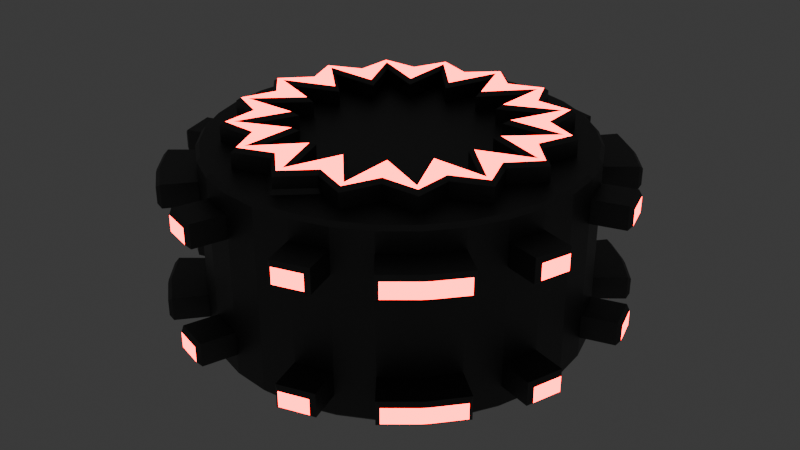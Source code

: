 # Source: explosive_landmine.blend  (saved by Blender 5.0.118; exported with 4.5.12 LTS)
import bpy
from mathutils import Matrix  # noqa: F401  (used for matrix-valued properties, if any)

bpy.ops.wm.read_factory_settings(use_empty=True)
scene = bpy.context.scene
scene.name = 'Scene'

# ---- collections
col_collection = bpy.data.collections.new('Collection'); scene.collection.children.link(col_collection)

# ---- materials (node trees are filled in below, after node groups)
mat_basemat = bpy.data.materials.new('BaseMat')
mat_glowingmat = bpy.data.materials.new('GlowingMat')

# ---- material node trees
mat_basemat.use_nodes = True; mat_basemat.node_tree.nodes.clear()
_N = mat_basemat.node_tree.nodes; _L = mat_basemat.node_tree.links
n0 = _N.new('ShaderNodeBsdfPrincipled'); n0.name = 'Principled BSDF'; n0.location = (-200, 100)
n0.inputs[0].default_value = (0.1233, 0.1233, 0.1233, 1.0)
n0.inputs[1].default_value = 0.9
n1 = _N.new('ShaderNodeOutputMaterial'); n1.name = 'Material Output'; n1.location = (200, 100)
_L.new(n0.outputs[0], n1.inputs[0])
n1.is_active_output = True
mat_glowingmat.use_nodes = True; mat_glowingmat.node_tree.nodes.clear()
_N = mat_glowingmat.node_tree.nodes; _L = mat_glowingmat.node_tree.links
n0 = _N.new('ShaderNodeBsdfPrincipled'); n0.name = 'Principled BSDF'; n0.location = (-200, 100)
n0.inputs[0].default_value = (1.0, 1.0, 1.0, 1.0)
n0.inputs[27].default_value = (1.0, 0.0, 0.002261, 1.0)
n0.inputs[28].default_value = 15.0
n1 = _N.new('ShaderNodeOutputMaterial'); n1.name = 'Material Output'; n1.location = (200, 100)
_L.new(n0.outputs[0], n1.inputs[0])
n1.is_active_output = True

# ---- world
world_world = bpy.data.worlds.new('World'); scene.world = world_world
world_world.use_nodes = True; world_world.node_tree.nodes.clear()
_N = world_world.node_tree.nodes; _L = world_world.node_tree.links
n0 = _N.new('ShaderNodeOutputWorld'); n0.name = 'World Output'; n0.location = (200, 100)
n1 = _N.new('ShaderNodeBackground'); n1.name = 'Background'; n1.location = (-200, 100)
n1.inputs[0].default_value = (0.05088, 0.05088, 0.05088, 1.0)
_L.new(n1.outputs[0], n0.inputs[0])
n0.is_active_output = True
world_world.color = (0.05088, 0.05088, 0.05088)
world_world.sun_shadow_jitter_overblur = 0.0

# ---- meshes
me_cylinder_001 = bpy.data.meshes.new('Cylinder.001')
me_cylinder_001.from_pydata([(-0.1951, 0.9808, 0.375), (-0.3827, 0.9239, 0.375), (-0.5556, 0.8315, 0.375), (-0.7071, 0.7071, 0.375), (-0.8315, 0.5556, 0.375), (-0.9239, 0.3827, 0.375), (-0.9808, 0.1951, 0.375), (-1.0, 0.0, 0.375), (0.0, 0.0, 0.4991), (0.0, 1.0, 0.0), (-1.0, 0.0, 0.0), (-0.9808, 0.1951, 0.0), (-0.9239, 0.3827, 0.0), (-0.8315, 0.5556, 0.0), (-0.7071, 0.7071, 0.0), (-0.5556, 0.8315, 0.0), (-0.3827, 0.9239, 0.0), (-0.1951, 0.9808, 0.0), (0.0, 1.0, 0.25), (-1.0, 0.0, 0.25), (-0.9808, 0.1951, 0.25), (-0.9239, 0.3827, 0.25), (-0.8315, 0.5556, 0.25), (-0.7071, 0.7071, 0.25), (-0.5556, 0.8315, 0.25), (-0.3827, 0.9239, 0.25), (-0.1951, 0.9808, 0.25), (0.0, 1.0, 0.375), (-0.9733, 0.6979, 0.355), (-0.9706, 0.6698, 0.375), (-0.8343, 0.8343, 0.375), (-0.8331, 0.8613, 0.355), (-0.8613, 0.8331, 0.355), (-0.6698, 0.9706, 0.375), (-0.6979, 0.9733, 0.355), (-0.4216, 1.121, 0.355), (-0.4349, 1.096, 0.375), (-0.2473, 1.153, 0.375), (-0.2723, 1.166, 0.355), (-1.166, 0.2723, 0.355), (-1.153, 0.2473, 0.375), (-1.096, 0.4349, 0.375), (-1.121, 0.4216, 0.355), (-1.166, 0.2723, 0.27), (-1.153, 0.2473, 0.25), (-1.096, 0.4349, 0.25), (-1.121, 0.4216, 0.27), (-0.9733, 0.6979, 0.27), (-0.9706, 0.6698, 0.25), (-0.8613, 0.8331, 0.27), (-0.8331, 0.8613, 0.27), (-0.8343, 0.8343, 0.25), (-0.6698, 0.9706, 0.25), (-0.6979, 0.9733, 0.27), (-0.4216, 1.121, 0.27), (-0.4349, 1.096, 0.25), (-0.2473, 1.153, 0.25), (-0.2723, 1.166, 0.27), (-0.5, 0.0, 0.4995), (0.0, 0.5, 0.4995), (-0.1913, 0.4619, 0.4995), (-0.3536, 0.3536, 0.4995), (-0.4619, 0.1913, 0.4995), (-0.09755, 0.4904, 0.4995), (-0.6929, 0.287, 0.4998), (-0.287, 0.6929, 0.4998), (-0.4157, 0.2778, 0.4995), (-0.2778, 0.4157, 0.4995), (-0.5303, 0.5303, 0.4998), (-0.4904, 0.09755, 0.4995), (-0.75, 0.0, 0.4998), (0.0, 0.75, 0.4998), (-0.8084, 0.3348, 0.4999), (-0.3348, 0.8084, 0.4999), (-0.6236, 0.4167, 0.4998), (-0.4167, 0.6236, 0.4998), (-0.6187, 0.6187, 0.4999), (-0.7356, 0.1463, 0.4998), (-0.875, 0.0, 0.4999), (-0.7355, 0.1463, 0.5798), (-0.7123, 0.1417, 0.5997), (-0.4903, 0.09753, 0.5795), (-0.5275, 0.1049, 0.5996), (-0.8473, 0.0, 0.5999), (-0.8749, 1.166e-08, 0.5799), (-0.7499, 0.0, 0.5798), (-0.8068, 0.0, 0.5998), (0.0, 0.8749, 0.5799), (9.313e-10, 0.8473, 0.5999), (0.0, 0.8068, 0.5998), (-4.206e-09, 0.7499, 0.5798), (-0.1049, 0.5275, 0.5996), (-0.09753, 0.4903, 0.5795), (-0.4472, 0.2988, 0.5996), (-0.4157, 0.2777, 0.5795), (-0.5303, 0.5303, 0.5798), (-0.5705, 0.5705, 0.5998), (-0.7454, 0.3087, 0.5998), (-0.6928, 0.287, 0.5798), (-0.287, 0.6928, 0.5798), (-0.3087, 0.7454, 0.5998), (-0.2988, 0.4472, 0.5996), (-0.2777, 0.4157, 0.5795), (-0.1463, 0.7355, 0.5798), (-0.1417, 0.7123, 0.5997), (-0.7828, 0.3242, 0.5999), (-0.8083, 0.3348, 0.5799), (-0.3242, 0.7828, 0.5999), (-0.3348, 0.8083, 0.5799), (-0.6038, 0.4035, 0.5997), (-0.6235, 0.4166, 0.5798), (-0.4166, 0.6235, 0.5798), (-0.4035, 0.6038, 0.5997), (-0.5991, 0.5991, 0.5999), (-0.6187, 0.6187, 0.5799), (0.0, 1.0, 0.48), (0.0, 0.9799, 0.5), (-0.9799, 0.0, 0.5), (-1.0, 0.0, 0.48), (-0.9611, 0.1912, 0.5), (-0.9808, 0.1951, 0.48), (-0.9053, 0.375, 0.5), (-0.9239, 0.3827, 0.48), (-0.8148, 0.5444, 0.5), (-0.8315, 0.5556, 0.48), (-0.6929, 0.6929, 0.5), (-0.7071, 0.7071, 0.48), (-0.5444, 0.8148, 0.5), (-0.5556, 0.8315, 0.48), (-0.375, 0.9053, 0.5), (-0.3827, 0.9239, 0.48), (-0.1912, 0.9611, 0.5), (-0.1951, 0.9808, 0.48), (-0.1463, 0.7356, 0.5198), (-0.1509, 0.7588, 0.4998), (-0.165, 0.7428, 0.4998), (0.0, 0.9026, 0.4999), (1.141e-08, 0.875, 0.5199)], [], [(69, 8, 62, 64), (64, 62, 8, 66), (19, 7, 6, 20), (66, 8, 61, 68), (69, 70, 58, 8), (24, 2, 1, 25), (21, 5, 4, 22), (16, 25, 26, 17), (15, 24, 25, 16), (14, 23, 24, 15), (13, 22, 23, 14), (12, 21, 22, 13), (11, 20, 21, 12), (10, 19, 20, 11), (30, 31, 32), (49, 50, 51), (29, 30, 32, 28), (30, 33, 34, 31), (36, 37, 38, 35), (40, 41, 42, 39), (39, 43, 44, 40), (41, 45, 46, 42), (28, 47, 48, 29), (31, 50, 49, 32), (33, 52, 53, 34), (35, 54, 55, 36), (37, 56, 57, 38), (54, 57, 56, 55), (50, 53, 52, 51), (47, 49, 51, 48), (43, 46, 45, 44), (4, 3, 30, 29), (47, 28, 32, 49), (22, 4, 29, 48), (50, 31, 34, 53), (3, 2, 33, 30), (2, 24, 52, 33), (1, 0, 37, 36), (54, 35, 38, 57), (25, 1, 36, 55), (0, 26, 56, 37), (6, 5, 41, 40), (43, 39, 42, 46), (20, 6, 40, 44), (5, 21, 45, 41), (21, 20, 44, 45), (23, 22, 48, 51), (24, 23, 51, 52), (26, 25, 55, 56), (9, 17, 26, 18), (0, 27, 18, 26), (8, 59, 71, 63), (8, 60, 65, 67), (8, 63, 65, 60), (8, 67, 68, 61), (89, 91, 92, 90), (85, 81, 82, 86), (94, 95, 96, 93), (98, 94, 93, 97), (100, 101, 102, 99), (81, 98, 97, 82), (91, 100, 99, 92), (101, 96, 95, 102), (80, 105, 106, 79), (105, 109, 110, 106), (109, 113, 114, 110), (83, 80, 79, 84), (87, 103, 104, 88), (108, 111, 112, 107), (103, 108, 107, 104), (111, 114, 113, 112), (80, 82, 97, 105), (72, 77, 79, 106), (80, 83, 86, 82), (77, 78, 84, 79), (69, 64, 98, 81), (70, 69, 81, 85), (91, 89, 88, 104), (63, 71, 90, 92), (65, 63, 92, 99), (91, 104, 107, 100), (109, 93, 96, 113), (64, 66, 94, 98), (105, 97, 93, 109), (66, 68, 95, 94), (68, 67, 102, 95), (101, 112, 113, 96), (67, 65, 99, 102), (101, 100, 107, 112), (74, 72, 106, 110), (73, 75, 111, 108), (76, 74, 110, 114), (75, 76, 114, 111), (133, 134, 135), (120, 118, 117, 119), (122, 120, 119, 121), (124, 122, 121, 123), (126, 124, 123, 125), (128, 126, 125, 127), (130, 128, 127, 129), (132, 130, 129, 131), (115, 132, 131, 116), (136, 134, 133, 137), (27, 0, 132, 115), (134, 136, 116, 131), (119, 117, 78, 77), (7, 118, 120, 6), (6, 120, 122, 5), (119, 77, 72, 121), (5, 122, 124, 4), (121, 72, 74, 123), (4, 124, 126, 3), (123, 74, 76, 125), (3, 126, 128, 2), (75, 127, 125, 76), (2, 128, 130, 1), (75, 73, 129, 127), (1, 130, 132, 0), (135, 134, 131, 129, 73), (133, 135, 73, 108, 103), (137, 133, 103, 87)])
me_cylinder_001.polygons.foreach_set('material_index', [0, 0, 0, 0, 0, 0, 0, 0, 0, 0, 0, 0, 0, 0, 0, 0, 0, 0, 0, 0, 0, 0, 0, 1, 0, 0, 0, 0, 0, 0, 0, 0, 1, 0, 1, 0, 0, 0, 1, 0, 0, 0, 1, 0, 0, 0, 0, 0, 0, 0, 0, 0, 0, 0, 0, 0, 0, 0, 0, 0, 0, 0, 0, 0, 0, 0, 0, 0, 0, 0, 0, 1, 0, 1, 0, 0, 0, 1, 0, 0, 1, 1, 0, 1, 0, 0, 1, 0, 1, 0, 0, 0, 0, 0, 0, 0, 0, 0, 0, 0, 0, 0, 0, 0, 0, 0, 0, 0, 0, 0, 0, 0, 0, 0, 0, 0, 0, 0, 0, 0, 0])
_uv = me_cylinder_001.uv_layers.new(name='UVMap')
_uv.uv.foreach_set('vector', [0.0, 0.0, 0.0, 0.0, 0.0, 0.0, 0.0, 0.0, 0.0, 0.0, 0.0, 0.0, 0.0, 0.0, 0.0, 0.0, 0.25, 0.875, 0.25, 0.9375, 0.2188, 0.9375, 0.2188, 0.875, 0.0, 0.0, 0.0, 0.0, 0.0, 0.0, 0.0, 0.0, 0.0, 0.0, 0.0, 0.0, 0.0, 0.0, 0.0, 0.0, 0.09375, 0.875, 0.09375, 0.9375, 0.0625, 0.9375, 0.0625, 0.875, 0.1875, 0.875, 0.1875, 0.9375, 0.1562, 0.9375, 0.1562, 0.875, 0.0625, 0.75, 0.0625, 0.875, 0.03125, 0.875, 0.03125, 0.75, 0.09375, 0.75, 0.09375, 0.875, 0.0625, 0.875, 0.0625, 0.75, 0.125, 0.75, 0.125, 0.875, 0.09375, 0.875, 0.09375, 0.75, 0.1562, 0.75, 0.1562, 0.875, 0.125, 0.875, 0.125, 0.75, 0.1875, 0.75, 0.1875, 0.875, 0.1562, 0.875, 0.1562, 0.75, 0.2188, 0.75, 0.2188, 0.875, 0.1875, 0.875, 0.1875, 0.75, 0.25, 0.75, 0.25, 0.875, 0.2188, 0.875, 0.2188, 0.75, 0.125, 0.9375, 0.1221, 0.9275, 0.1279, 0.9275, 0.1279, 0.885, 0.1221, 0.885, 0.125, 0.875, 0.1562, 0.9375, 0.125, 0.9375, 0.1279, 0.9275, 0.1534, 0.9275, 0.125, 0.9375, 0.09375, 0.9375, 0.09665, 0.9275, 0.1221, 0.9275, 0.0625, 0.9375, 0.03125, 0.9375, 0.03444, 0.9275, 0.05931, 0.9275, 0.2188, 0.9375, 0.1875, 0.9375, 0.1907, 0.9275, 0.2156, 0.9275, 0.2156, 0.9275, 0.2156, 0.885, 0.2188, 0.875, 0.2188, 0.9375, 0.1875, 0.9375, 0.1875, 0.875, 0.1907, 0.885, 0.1907, 0.9275, 0.1534, 0.9275, 0.1534, 0.885, 0.1562, 0.875, 0.1562, 0.9375, 0.1221, 0.9275, 0.1221, 0.885, 0.1279, 0.885, 0.1279, 0.9275, 0.09375, 0.9375, 0.09375, 0.875, 0.09665, 0.885, 0.09665, 0.9275, 0.05931, 0.9275, 0.05931, 0.885, 0.0625, 0.875, 0.0625, 0.9375, 0.03125, 0.9375, 0.03125, 0.875, 0.03444, 0.885, 0.03444, 0.9275, 0.05931, 0.885, 0.03444, 0.885, 0.03125, 0.875, 0.0625, 0.875, 0.1221, 0.885, 0.09665, 0.885, 0.09375, 0.875, 0.125, 0.875, 0.1534, 0.885, 0.1279, 0.885, 0.125, 0.875, 0.1562, 0.875, 0.2156, 0.885, 0.1907, 0.885, 0.1875, 0.875, 0.2188, 0.875, 0.1562, 0.9375, 0.125, 0.9375, 0.125, 0.9375, 0.1562, 0.9375, 0.1534, 0.885, 0.1534, 0.9275, 0.1279, 0.9275, 0.1279, 0.885, 0.1562, 0.875, 0.1562, 0.9375, 0.1562, 0.9375, 0.1562, 0.875, 0.1221, 0.885, 0.1221, 0.9275, 0.09665, 0.9275, 0.09665, 0.885, 0.125, 0.9375, 0.09375, 0.9375, 0.09375, 0.9375, 0.125, 0.9375, 0.09375, 0.9375, 0.09375, 0.875, 0.09375, 0.875, 0.09375, 0.9375, 0.0625, 0.9375, 0.03125, 0.9375, 0.03125, 0.9375, 0.0625, 0.9375, 0.05931, 0.885, 0.05931, 0.9275, 0.03444, 0.9275, 0.03444, 0.885, 0.0625, 0.875, 0.0625, 0.9375, 0.0625, 0.9375, 0.0625, 0.875, 0.03125, 0.9375, 0.03125, 0.875, 0.03125, 0.875, 0.03125, 0.9375, 0.2188, 0.9375, 0.1875, 0.9375, 0.1875, 0.9375, 0.2188, 0.9375, 0.2156, 0.885, 0.2156, 0.9275, 0.1907, 0.9275, 0.1907, 0.885, 0.2188, 0.875, 0.2188, 0.9375, 0.2188, 0.9375, 0.2188, 0.875, 0.1875, 0.9375, 0.1875, 0.875, 0.1875, 0.875, 0.1875, 0.9375, 0.1875, 0.875, 0.2188, 0.875, 0.2188, 0.875, 0.1875, 0.875, 0.125, 0.875, 0.1562, 0.875, 0.1562, 0.875, 0.125, 0.875, 0.09375, 0.875, 0.125, 0.875, 0.125, 0.875, 0.09375, 0.875, 0.03125, 0.875, 0.0625, 0.875, 0.0625, 0.875, 0.03125, 0.875, 0.0, 0.0, 0.03125, 0.75, 0.03125, 0.875, 0.0, 0.0, 0.03125, 0.9375, 0.0, 0.0, 0.0, 0.0, 0.03125, 0.875, 0.0, 0.0, 0.0, 0.0, 0.0, 0.0, 0.0, 0.0, 0.0, 0.0, 0.0, 0.0, 0.0, 0.0, 0.0, 0.0, 0.0, 0.0, 0.0, 0.0, 0.0, 0.0, 0.0, 0.0, 0.0, 0.0, 0.0, 0.0, 0.0, 0.0, 0.0, 0.0, 0.0, 0.0, 0.0, 0.0, 0.0, 0.0, 0.0, 0.0, 0.0, 0.0, 0.0, 0.0, 0.0, 0.0, 0.0, 0.0, 0.0, 0.0, 0.0, 0.0, 0.0, 0.0, 0.0, 0.0, 0.0, 0.0, 0.0, 0.0, 0.0, 0.0, 0.0, 0.0, 0.0, 0.0, 0.0, 0.0, 0.0, 0.0, 0.0, 0.0, 0.0, 0.0, 0.0, 0.0, 0.0, 0.0, 0.0, 0.0, 0.0, 0.0, 0.0, 0.0, 0.0, 0.0, 0.0, 0.0, 0.0, 0.0, 0.0, 0.0, 0.0, 0.0, 0.0, 0.0, 0.0, 0.0, 0.0, 0.0, 0.0, 0.0, 0.0, 0.0, 0.0, 0.0, 0.0, 0.0, 0.0, 0.0, 0.0, 0.0, 0.0, 0.0, 0.0, 0.0, 0.0, 0.0, 0.0, 0.0, 0.0, 0.0, 0.0, 0.0, 0.0, 0.0, 0.0, 0.0, 0.0, 0.0, 0.0, 0.0, 0.0, 0.0, 0.0, 0.0, 0.0, 0.0, 0.0, 0.0, 0.0, 0.0, 0.0, 0.0, 0.0, 0.0, 0.0, 0.0, 0.0, 0.0, 0.0, 0.0, 0.0, 0.0, 0.0, 0.0, 0.0, 0.0, 0.0, 0.0, 0.0, 0.0, 0.0, 0.0, 0.0, 0.0, 0.0, 0.0, 0.0, 0.0, 0.0, 0.0, 0.0, 0.0, 0.0, 0.0, 0.0, 0.0, 0.0, 0.0, 0.0, 0.0, 0.0, 0.0, 0.0, 0.0, 0.0, 0.0, 0.0, 0.0, 0.0, 0.0, 0.0, 0.0, 0.0, 0.0, 0.0, 0.0, 0.0, 0.0, 0.0, 0.0, 0.0, 0.0, 0.0, 0.0, 0.0, 0.0, 0.0, 0.0, 0.0, 0.0, 0.0, 0.0, 0.0, 0.0, 0.0, 0.0, 0.0, 0.0, 0.0, 0.0, 0.0, 0.0, 0.0, 0.0, 0.0, 0.0, 0.0, 0.0, 0.0, 0.0, 0.0, 0.0, 0.0, 0.0, 0.0, 0.0, 0.0, 0.0, 0.0, 0.0, 0.0, 0.0, 0.0, 0.0, 0.0, 0.0, 0.0, 0.0, 0.0, 0.0, 0.0, 0.0, 0.0, 0.0, 0.0, 0.0, 0.0, 0.0, 0.0, 0.0, 0.0, 0.0, 0.0, 0.0, 0.0, 0.0, 0.0, 0.0, 0.0, 0.0, 0.0, 0.0, 0.0, 0.0, 0.0, 0.0, 0.0, 0.0, 0.0, 0.0, 0.0, 0.0, 0.0, 0.0, 0.0, 0.0, 0.0, 0.0, 0.0, 0.0, 0.0, 0.0, 0.0, 0.0, 0.0, 0.0, 0.0, 0.0, 0.0, 0.0, 0.0, 0.0, 0.0, 0.0, 0.0, 0.0, 0.0, 0.0, 0.0, 0.0, 0.0, 0.0, 0.0, 0.0, 0.0, 0.0, 0.0, 0.0, 0.0, 0.0, 0.0, 0.0, 0.0, 0.0, 0.0, 0.0, 0.0, 0.0, 0.0, 0.0, 0.0, 0.0, 0.0, 0.0, 0.0, 0.0, 0.0, 0.0, 0.0, 0.0, 0.0, 0.0, 0.0, 0.0, 0.0, 0.0, 0.0, 0.0, 0.0, 0.0, 0.0, 0.0, 0.0, 0.0, 0.0, 0.0, 0.0, 0.0, 0.0, 0.0, 0.0, 0.0, 0.0, 0.0, 0.0, 0.0, 0.0, 0.0, 0.0, 0.0, 0.0, 0.0, 0.0, 0.0, 0.0, 0.0, 0.0, 0.0, 0.0, 0.0, 0.0, 0.0, 0.0, 0.0, 0.0, 0.0, 0.0, 0.0, 0.0, 0.0, 0.0, 0.0, 0.0, 0.0, 0.0, 0.0, 0.0, 0.0, 0.0, 0.0, 0.0, 0.0, 0.0, 0.0, 0.0, 0.0, 0.0, 0.0, 0.0, 0.0, 0.0, 0.0, 0.0, 0.0, 0.03125, 0.9375, 0.03125, 0.99, 0.0, 0.0, 0.0, 0.0, 0.0, 0.0, 0.0, 0.0, 0.0, 0.0, 0.0, 0.0, 0.0, 0.0, 0.0, 0.0, 0.0, 0.0, 0.25, 0.9375, 0.25, 0.99, 0.2188, 0.99, 0.2188, 0.9375, 0.2188, 0.9375, 0.2188, 0.99, 0.1875, 0.99, 0.1875, 0.9375, 0.0, 0.0, 0.0, 0.0, 0.0, 0.0, 0.0, 0.0, 0.1875, 0.9375, 0.1875, 0.99, 0.1562, 0.99, 0.1562, 0.9375, 0.0, 0.0, 0.0, 0.0, 0.0, 0.0, 0.0, 0.0, 0.1562, 0.9375, 0.1562, 0.99, 0.125, 0.99, 0.125, 0.9375, 0.0, 0.0, 0.0, 0.0, 0.0, 0.0, 0.0, 0.0, 0.125, 0.9375, 0.125, 0.99, 0.09375, 0.99, 0.09375, 0.9375, 0.0, 0.0, 0.0, 0.0, 0.0, 0.0, 0.0, 0.0, 0.09375, 0.9375, 0.09375, 0.99, 0.0625, 0.99, 0.0625, 0.9375, 0.0, 0.0, 0.0, 0.0, 0.0, 0.0, 0.0, 0.0, 0.0625, 0.9375, 0.0625, 0.99, 0.03125, 0.99, 0.03125, 0.9375, 0.0, 0.0, 0.0, 0.0, 0.0, 0.0, 0.0, 0.0, 0.0, 0.0, 0.0, 0.0, 0.0, 0.0, 0.0, 0.0, 0.0, 0.0, 0.0, 0.0, 0.0, 0.0, 0.0, 0.0, 0.0, 0.0, 0.0, 0.0])
me_cylinder_001.materials.append(mat_basemat)
me_cylinder_001.materials.append(mat_glowingmat)
me_cylinder_001.update()

# ---- objects
ob_base = bpy.data.objects.new('Base', me_cylinder_001)

# ---- transforms, parenting, visibility, modifiers, constraints
ob_base.location = (0.0, 0.0, 0.0)
_m = ob_base.modifiers.new('Mirror', 'MIRROR')
_m.use_axis = (True, True, True)
_m.use_clip = True

# ---- collection membership
col_collection.objects.link(ob_base)

# ---- scene / render settings (as saved in the file)
scene.frame_start = 1; scene.frame_end = 250; scene.frame_set(1)
scene.render.engine = 'BLENDER_EEVEE_NEXT'
scene.render.bake_bias = 0.0
scene.render.bake_samples = 0
scene.cycles.sampling_pattern = 'TABULATED_SOBOL'
scene.eevee.use_volume_custom_range = False
bpy.context.view_layer.update()

# ---- added for rendering (the .blend has no active camera): camera
cam_auto = bpy.data.cameras.new('AutoCamera')
cam_auto.lens = 50.0
cam_auto.sensor_width = 36.0
cam_auto.clip_end = 1000.0
ob_auto_camera = bpy.data.objects.new('AutoCamera', cam_auto)
scene.collection.objects.link(ob_auto_camera)
ob_auto_camera.location = (3.24787, -3.89745, 2.5983)
ob_auto_camera.rotation_euler = (1.09748, -7.21219e-08, 0.694738)
scene.camera = ob_auto_camera
bpy.context.view_layer.update()
